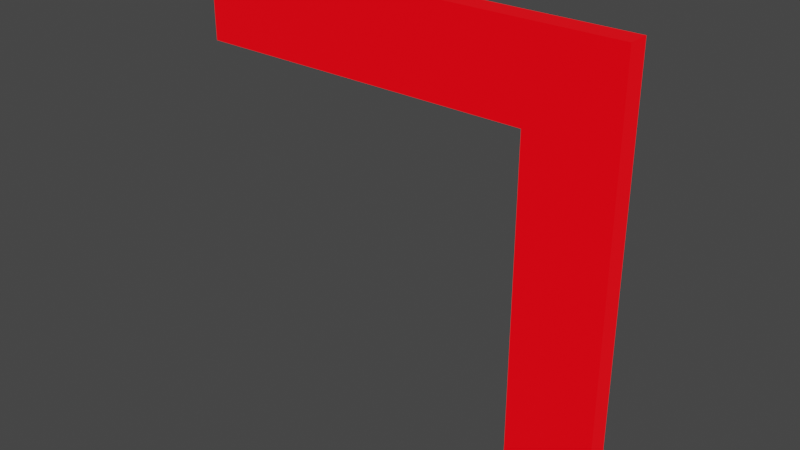 # Source: z.blend  (saved by Blender 3.5.10; exported with 4.5.12 LTS)
import bpy
from mathutils import Matrix  # noqa: F401  (used for matrix-valued properties, if any)

bpy.ops.wm.read_factory_settings(use_empty=True)
scene = bpy.context.scene
scene.name = 'Scene'

# ---- collections
col_collection = bpy.data.collections.new('Collection'); scene.collection.children.link(col_collection)

# ---- materials (node trees are filled in below, after node groups)
mat_material = bpy.data.materials.new('Material')
mat_material.use_transparent_shadow = False

# ---- material node trees
mat_material.use_nodes = True; mat_material.node_tree.nodes.clear()
_N = mat_material.node_tree.nodes; _L = mat_material.node_tree.links
n0 = _N.new('ShaderNodeBsdfPrincipled'); n0.name = 'Principled BSDF'; n0.location = (10, 300)
n0.distribution = 'GGX'
n0.subsurface_method = 'RANDOM_WALK_SKIN'
n0.inputs[0].default_value = (0.0, 0.0, 0.0, 1.0)
n0.inputs[3].default_value = 1.45
n0.inputs[27].default_value = (1.0, 0.0, 0.004468, 1.0)
n0.inputs[28].default_value = 1.0
n1 = _N.new('ShaderNodeOutputMaterial'); n1.name = 'Material Output'; n1.location = (300, 300)
_L.new(n0.outputs[0], n1.inputs[0])
n1.is_active_output = True

# ---- world
world_world = bpy.data.worlds.new('World'); scene.world = world_world
world_world.use_nodes = True; world_world.node_tree.nodes.clear()
_N = world_world.node_tree.nodes; _L = world_world.node_tree.links
n0 = _N.new('ShaderNodeOutputWorld'); n0.name = 'World Output'; n0.location = (300, 300)
n1 = _N.new('ShaderNodeBackground'); n1.name = 'Background'; n1.location = (10, 300)
n1.inputs[0].default_value = (0.05088, 0.05088, 0.05088, 1.0)
_L.new(n1.outputs[0], n0.inputs[0])
n0.is_active_output = True
world_world.color = (0.05088, 0.05088, 0.05088)
world_world.use_sun_shadow = False
world_world.sun_shadow_jitter_overblur = 0.0

# ---- meshes
me_a = bpy.data.meshes.new('a')
me_a.from_pydata([(-0.308, 0.2053, 0.0125), (0.2053, 0.2053, 0.0125), (0.2053, -0.308, 0.0125), (0.1027, -0.308, 0.0125), (0.1027, 0.1027, 0.0125), (-0.308, 0.1027, 0.0125), (-0.308, 0.2053, -0.0125), (-0.308, 0.1027, -0.0125), (0.2053, 0.2053, -0.0125), (0.1027, 0.1027, -0.0125), (0.2053, -0.308, -0.0125), (0.1027, -0.308, -0.0125)], [], [(5, 0, 1), (5, 1, 4), (4, 1, 2), (3, 4, 2), (7, 8, 6), (7, 9, 8), (9, 10, 8), (11, 10, 9), (5, 4, 9, 7), (3, 2, 10, 11), (2, 1, 8, 10), (1, 0, 6, 8), (0, 5, 7, 6), (4, 3, 11, 9)])
_uv = me_a.uv_layers.new(name='UVMap')
_uv.uv.foreach_set('vector', [1.0, 0.0, 0.0, 0.0, 0.2, 0.0, 1.0, 0.0, 0.2, 0.0, 0.8, 0.0, 0.8, 0.0, 0.2, 0.0, 0.4, 0.0, 0.6, 0.0, 0.8, 0.0, 0.4, 0.0, 1.0, 0.0, 0.2, 0.0, 0.0, 0.0, 1.0, 0.0, 0.8, 0.0, 0.2, 0.0, 0.8, 0.0, 0.4, 0.0, 0.2, 0.0, 0.6, 0.0, 0.4, 0.0, 0.8, 0.0, 1.0, 0.0, 0.8, 0.0, 0.8, 0.0, 1.0, 0.0, 0.6, 0.0, 0.4, 0.0, 0.4, 0.0, 0.6, 0.0, 0.4, 0.0, 0.2, 0.0, 0.2, 0.0, 0.4, 0.0, 0.2, 0.0, 0.0, 0.0, 0.0, 0.0, 0.2, 0.0, 0.0, 0.0, 1.0, 0.0, 1.0, 0.0, 0.0, 0.0, 0.8, 0.0, 0.6, 0.0, 0.6, 0.0, 0.8, 0.0])
me_a.materials.append(mat_material)
me_a.auto_texspace = False
me_a.update()

# ---- objects
ob_z = bpy.data.objects.new('z', me_a)

# ---- transforms, parenting, visibility, modifiers, constraints
ob_z.location = (0.0, 0.0, 0.0)
ob_z.rotation_euler = (1.571, -0.0, 0.0)

# ---- collection membership
col_collection.objects.link(ob_z)

# ---- scene / render settings (as saved in the file)
scene.frame_start = 1; scene.frame_end = 250; scene.frame_set(1)
scene.render.engine = 'BLENDER_EEVEE_NEXT'
scene.cycles.sampling_pattern = 'TABULATED_SOBOL'
scene.view_settings.view_transform = 'Filmic'
bpy.context.view_layer.update()

# ---- added for rendering (the .blend has no active camera): camera
cam_auto = bpy.data.cameras.new('AutoCamera')
cam_auto.lens = 50.0
cam_auto.sensor_width = 36.0
cam_auto.clip_end = 1000.0
ob_auto_camera = bpy.data.objects.new('AutoCamera', cam_auto)
scene.collection.objects.link(ob_auto_camera)
ob_auto_camera.location = (0.62076, -0.806514, 0.486341)
ob_auto_camera.rotation_euler = (1.09748, -7.21219e-08, 0.694738)
scene.camera = ob_auto_camera
bpy.context.view_layer.update()
